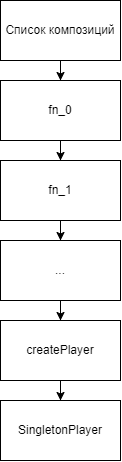

The diagram above was exported from draw.io. Its source (the exported page's mxGraphModel, read from the mxfile embedded in the PNG):
<mxGraphModel dx="865" dy="456" grid="1" gridSize="10" guides="1" tooltips="1" connect="1" arrows="1" fold="1" page="1" pageScale="1" pageWidth="850" pageHeight="1100" math="0" shadow="0">
  <root>
    <mxCell id="0" />
    <mxCell id="1" parent="0" />
    <mxCell id="qspa--J_q6KQWny1IJBW-44" value="" style="edgeStyle=orthogonalEdgeStyle;rounded=0;orthogonalLoop=1;jettySize=auto;html=1;" edge="1" parent="1" source="qspa--J_q6KQWny1IJBW-1" target="qspa--J_q6KQWny1IJBW-43">
      <mxGeometry relative="1" as="geometry" />
    </mxCell>
    <mxCell id="qspa--J_q6KQWny1IJBW-1" value="Список композиций" style="rounded=0;whiteSpace=wrap;html=1;" vertex="1" parent="1">
      <mxGeometry x="370" y="110" width="120" height="60" as="geometry" />
    </mxCell>
    <mxCell id="qspa--J_q6KQWny1IJBW-52" style="edgeStyle=orthogonalEdgeStyle;rounded=0;orthogonalLoop=1;jettySize=auto;html=1;" edge="1" parent="1" source="qspa--J_q6KQWny1IJBW-27" target="qspa--J_q6KQWny1IJBW-48">
      <mxGeometry relative="1" as="geometry" />
    </mxCell>
    <mxCell id="qspa--J_q6KQWny1IJBW-27" value="createPlayer" style="rounded=0;whiteSpace=wrap;html=1;" vertex="1" parent="1">
      <mxGeometry x="370" y="430" width="120" height="60" as="geometry" />
    </mxCell>
    <mxCell id="qspa--J_q6KQWny1IJBW-49" style="edgeStyle=orthogonalEdgeStyle;rounded=0;orthogonalLoop=1;jettySize=auto;html=1;" edge="1" parent="1" source="qspa--J_q6KQWny1IJBW-43" target="qspa--J_q6KQWny1IJBW-46">
      <mxGeometry relative="1" as="geometry" />
    </mxCell>
    <mxCell id="qspa--J_q6KQWny1IJBW-43" value="fn_0" style="rounded=0;whiteSpace=wrap;html=1;" vertex="1" parent="1">
      <mxGeometry x="370" y="190" width="120" height="60" as="geometry" />
    </mxCell>
    <mxCell id="qspa--J_q6KQWny1IJBW-50" style="edgeStyle=orthogonalEdgeStyle;rounded=0;orthogonalLoop=1;jettySize=auto;html=1;" edge="1" parent="1" source="qspa--J_q6KQWny1IJBW-46" target="qspa--J_q6KQWny1IJBW-47">
      <mxGeometry relative="1" as="geometry" />
    </mxCell>
    <mxCell id="qspa--J_q6KQWny1IJBW-46" value="fn_1" style="rounded=0;whiteSpace=wrap;html=1;" vertex="1" parent="1">
      <mxGeometry x="370" y="270" width="120" height="60" as="geometry" />
    </mxCell>
    <mxCell id="qspa--J_q6KQWny1IJBW-51" style="edgeStyle=orthogonalEdgeStyle;rounded=0;orthogonalLoop=1;jettySize=auto;html=1;" edge="1" parent="1" source="qspa--J_q6KQWny1IJBW-47" target="qspa--J_q6KQWny1IJBW-27">
      <mxGeometry relative="1" as="geometry" />
    </mxCell>
    <mxCell id="qspa--J_q6KQWny1IJBW-47" value="..." style="rounded=0;whiteSpace=wrap;html=1;" vertex="1" parent="1">
      <mxGeometry x="370" y="350" width="120" height="60" as="geometry" />
    </mxCell>
    <mxCell id="qspa--J_q6KQWny1IJBW-48" value="SingletonPlayer" style="rounded=0;whiteSpace=wrap;html=1;" vertex="1" parent="1">
      <mxGeometry x="370" y="510" width="120" height="60" as="geometry" />
    </mxCell>
  </root>
</mxGraphModel>